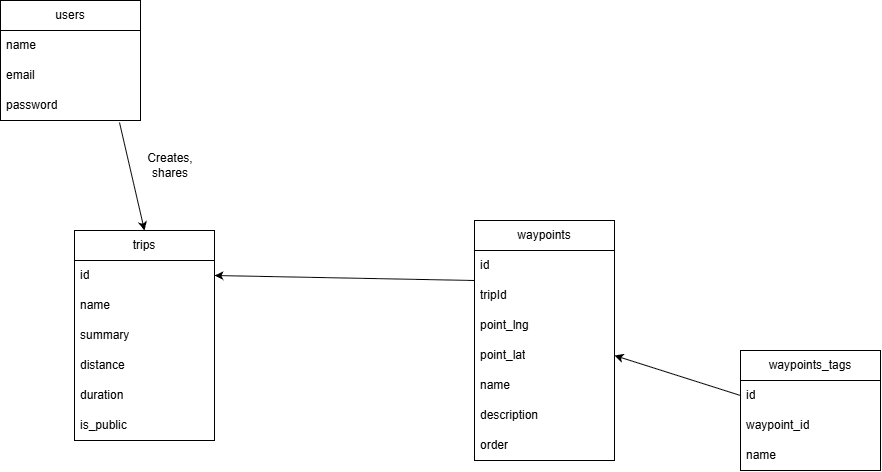

The diagram above was exported from draw.io. Its source (the exported page's mxGraphModel, read from the mxfile embedded in the PNG):
<mxGraphModel dx="1641" dy="951" grid="1" gridSize="10" guides="1" tooltips="1" connect="1" arrows="1" fold="1" page="1" pageScale="1" pageWidth="827" pageHeight="1169" math="0" shadow="0">
  <root>
    <mxCell id="0" />
    <mxCell id="1" parent="0" />
    <mxCell id="QLWh2XeEL1ij0m2RFi3u-2" parent="1" style="swimlane;fontStyle=0;childLayout=stackLayout;horizontal=1;startSize=30;horizontalStack=0;resizeParent=1;resizeParentMax=0;resizeLast=0;collapsible=1;marginBottom=0;whiteSpace=wrap;html=1;" value="users" vertex="1">
      <mxGeometry height="120" width="140" x="70" y="90" as="geometry" />
    </mxCell>
    <mxCell id="QLWh2XeEL1ij0m2RFi3u-3" parent="QLWh2XeEL1ij0m2RFi3u-2" style="text;strokeColor=none;fillColor=none;align=left;verticalAlign=middle;spacingLeft=4;spacingRight=4;overflow=hidden;points=[[0,0.5],[1,0.5]];portConstraint=eastwest;rotatable=0;whiteSpace=wrap;html=1;" value="name" vertex="1">
      <mxGeometry height="30" width="140" y="30" as="geometry" />
    </mxCell>
    <mxCell id="QLWh2XeEL1ij0m2RFi3u-4" parent="QLWh2XeEL1ij0m2RFi3u-2" style="text;strokeColor=none;fillColor=none;align=left;verticalAlign=middle;spacingLeft=4;spacingRight=4;overflow=hidden;points=[[0,0.5],[1,0.5]];portConstraint=eastwest;rotatable=0;whiteSpace=wrap;html=1;" value="email" vertex="1">
      <mxGeometry height="30" width="140" y="60" as="geometry" />
    </mxCell>
    <mxCell id="QLWh2XeEL1ij0m2RFi3u-5" parent="QLWh2XeEL1ij0m2RFi3u-2" style="text;strokeColor=none;fillColor=none;align=left;verticalAlign=middle;spacingLeft=4;spacingRight=4;overflow=hidden;points=[[0,0.5],[1,0.5]];portConstraint=eastwest;rotatable=0;whiteSpace=wrap;html=1;" value="password" vertex="1">
      <mxGeometry height="30" width="140" y="90" as="geometry" />
    </mxCell>
    <mxCell id="AWpIbAaxnu_MJghkyhO2-1" parent="1" style="swimlane;fontStyle=0;childLayout=stackLayout;horizontal=1;startSize=30;horizontalStack=0;resizeParent=1;resizeParentMax=0;resizeLast=0;collapsible=1;marginBottom=0;whiteSpace=wrap;html=1;" value="trips" vertex="1">
      <mxGeometry height="210" width="140" x="144" y="320" as="geometry" />
    </mxCell>
    <mxCell id="AWpIbAaxnu_MJghkyhO2-2" parent="AWpIbAaxnu_MJghkyhO2-1" style="text;strokeColor=none;fillColor=none;align=left;verticalAlign=middle;spacingLeft=4;spacingRight=4;overflow=hidden;points=[[0,0.5],[1,0.5]];portConstraint=eastwest;rotatable=0;whiteSpace=wrap;html=1;" value="id" vertex="1">
      <mxGeometry height="30" width="140" y="30" as="geometry" />
    </mxCell>
    <mxCell id="AWpIbAaxnu_MJghkyhO2-3" parent="AWpIbAaxnu_MJghkyhO2-1" style="text;strokeColor=none;fillColor=none;align=left;verticalAlign=middle;spacingLeft=4;spacingRight=4;overflow=hidden;points=[[0,0.5],[1,0.5]];portConstraint=eastwest;rotatable=0;whiteSpace=wrap;html=1;" value="name" vertex="1">
      <mxGeometry height="30" width="140" y="60" as="geometry" />
    </mxCell>
    <mxCell id="AWpIbAaxnu_MJghkyhO2-4" parent="AWpIbAaxnu_MJghkyhO2-1" style="text;strokeColor=none;fillColor=none;align=left;verticalAlign=middle;spacingLeft=4;spacingRight=4;overflow=hidden;points=[[0,0.5],[1,0.5]];portConstraint=eastwest;rotatable=0;whiteSpace=wrap;html=1;" value="summary" vertex="1">
      <mxGeometry height="30" width="140" y="90" as="geometry" />
    </mxCell>
    <mxCell id="AWpIbAaxnu_MJghkyhO2-9" parent="AWpIbAaxnu_MJghkyhO2-1" style="text;strokeColor=none;fillColor=none;align=left;verticalAlign=middle;spacingLeft=4;spacingRight=4;overflow=hidden;points=[[0,0.5],[1,0.5]];portConstraint=eastwest;rotatable=0;whiteSpace=wrap;html=1;" value="distance" vertex="1">
      <mxGeometry height="30" width="140" y="120" as="geometry" />
    </mxCell>
    <mxCell id="AWpIbAaxnu_MJghkyhO2-10" parent="AWpIbAaxnu_MJghkyhO2-1" style="text;strokeColor=none;fillColor=none;align=left;verticalAlign=middle;spacingLeft=4;spacingRight=4;overflow=hidden;points=[[0,0.5],[1,0.5]];portConstraint=eastwest;rotatable=0;whiteSpace=wrap;html=1;" value="duration" vertex="1">
      <mxGeometry height="30" width="140" y="150" as="geometry" />
    </mxCell>
    <mxCell id="AWpIbAaxnu_MJghkyhO2-11" parent="AWpIbAaxnu_MJghkyhO2-1" style="text;strokeColor=none;fillColor=none;align=left;verticalAlign=middle;spacingLeft=4;spacingRight=4;overflow=hidden;points=[[0,0.5],[1,0.5]];portConstraint=eastwest;rotatable=0;whiteSpace=wrap;html=1;" value="is_public" vertex="1">
      <mxGeometry height="30" width="140" y="180" as="geometry" />
    </mxCell>
    <mxCell id="AWpIbAaxnu_MJghkyhO2-5" parent="1" style="swimlane;fontStyle=0;childLayout=stackLayout;horizontal=1;startSize=30;horizontalStack=0;resizeParent=1;resizeParentMax=0;resizeLast=0;collapsible=1;marginBottom=0;whiteSpace=wrap;html=1;" value="waypoints" vertex="1">
      <mxGeometry height="240" width="140" x="544" y="310" as="geometry" />
    </mxCell>
    <mxCell id="AWpIbAaxnu_MJghkyhO2-6" parent="AWpIbAaxnu_MJghkyhO2-5" style="text;strokeColor=none;fillColor=none;align=left;verticalAlign=middle;spacingLeft=4;spacingRight=4;overflow=hidden;points=[[0,0.5],[1,0.5]];portConstraint=eastwest;rotatable=0;whiteSpace=wrap;html=1;" value="id" vertex="1">
      <mxGeometry height="30" width="140" y="30" as="geometry" />
    </mxCell>
    <mxCell id="CFrvICrpcY72FLSO0X9j-1" parent="AWpIbAaxnu_MJghkyhO2-5" style="text;strokeColor=none;fillColor=none;align=left;verticalAlign=middle;spacingLeft=4;spacingRight=4;overflow=hidden;points=[[0,0.5],[1,0.5]];portConstraint=eastwest;rotatable=0;whiteSpace=wrap;html=1;" value="tripId" vertex="1">
      <mxGeometry height="30" width="140" y="60" as="geometry" />
    </mxCell>
    <mxCell id="AWpIbAaxnu_MJghkyhO2-7" parent="AWpIbAaxnu_MJghkyhO2-5" style="text;strokeColor=none;fillColor=none;align=left;verticalAlign=middle;spacingLeft=4;spacingRight=4;overflow=hidden;points=[[0,0.5],[1,0.5]];portConstraint=eastwest;rotatable=0;whiteSpace=wrap;html=1;" value="point_lng" vertex="1">
      <mxGeometry height="30" width="140" y="90" as="geometry" />
    </mxCell>
    <mxCell id="AWpIbAaxnu_MJghkyhO2-8" parent="AWpIbAaxnu_MJghkyhO2-5" style="text;strokeColor=none;fillColor=none;align=left;verticalAlign=middle;spacingLeft=4;spacingRight=4;overflow=hidden;points=[[0,0.5],[1,0.5]];portConstraint=eastwest;rotatable=0;whiteSpace=wrap;html=1;" value="point_lat" vertex="1">
      <mxGeometry height="30" width="140" y="120" as="geometry" />
    </mxCell>
    <mxCell id="AWpIbAaxnu_MJghkyhO2-14" parent="AWpIbAaxnu_MJghkyhO2-5" style="text;strokeColor=none;fillColor=none;align=left;verticalAlign=middle;spacingLeft=4;spacingRight=4;overflow=hidden;points=[[0,0.5],[1,0.5]];portConstraint=eastwest;rotatable=0;whiteSpace=wrap;html=1;" value="name" vertex="1">
      <mxGeometry height="30" width="140" y="150" as="geometry" />
    </mxCell>
    <mxCell id="AWpIbAaxnu_MJghkyhO2-16" parent="AWpIbAaxnu_MJghkyhO2-5" style="text;strokeColor=none;fillColor=none;align=left;verticalAlign=middle;spacingLeft=4;spacingRight=4;overflow=hidden;points=[[0,0.5],[1,0.5]];portConstraint=eastwest;rotatable=0;whiteSpace=wrap;html=1;" value="description" vertex="1">
      <mxGeometry height="30" width="140" y="180" as="geometry" />
    </mxCell>
    <mxCell id="AWpIbAaxnu_MJghkyhO2-36" parent="AWpIbAaxnu_MJghkyhO2-5" style="text;strokeColor=none;fillColor=none;align=left;verticalAlign=middle;spacingLeft=4;spacingRight=4;overflow=hidden;points=[[0,0.5],[1,0.5]];portConstraint=eastwest;rotatable=0;whiteSpace=wrap;html=1;" value="order" vertex="1">
      <mxGeometry height="30" width="140" y="210" as="geometry" />
    </mxCell>
    <mxCell id="AWpIbAaxnu_MJghkyhO2-32" parent="1" style="swimlane;fontStyle=0;childLayout=stackLayout;horizontal=1;startSize=30;horizontalStack=0;resizeParent=1;resizeParentMax=0;resizeLast=0;collapsible=1;marginBottom=0;whiteSpace=wrap;html=1;" value="waypoints_tags" vertex="1">
      <mxGeometry height="120" width="140" x="810" y="440" as="geometry" />
    </mxCell>
    <mxCell id="AWpIbAaxnu_MJghkyhO2-33" parent="AWpIbAaxnu_MJghkyhO2-32" style="text;strokeColor=none;fillColor=none;align=left;verticalAlign=middle;spacingLeft=4;spacingRight=4;overflow=hidden;points=[[0,0.5],[1,0.5]];portConstraint=eastwest;rotatable=0;whiteSpace=wrap;html=1;" value="id" vertex="1">
      <mxGeometry height="30" width="140" y="30" as="geometry" />
    </mxCell>
    <mxCell id="AWpIbAaxnu_MJghkyhO2-34" parent="AWpIbAaxnu_MJghkyhO2-32" style="text;strokeColor=none;fillColor=none;align=left;verticalAlign=middle;spacingLeft=4;spacingRight=4;overflow=hidden;points=[[0,0.5],[1,0.5]];portConstraint=eastwest;rotatable=0;whiteSpace=wrap;html=1;" value="waypoint_id" vertex="1">
      <mxGeometry height="30" width="140" y="60" as="geometry" />
    </mxCell>
    <mxCell id="AWpIbAaxnu_MJghkyhO2-49" parent="AWpIbAaxnu_MJghkyhO2-32" style="text;strokeColor=none;fillColor=none;align=left;verticalAlign=middle;spacingLeft=4;spacingRight=4;overflow=hidden;points=[[0,0.5],[1,0.5]];portConstraint=eastwest;rotatable=0;whiteSpace=wrap;html=1;" value="name" vertex="1">
      <mxGeometry height="30" width="140" y="90" as="geometry" />
    </mxCell>
    <mxCell id="AWpIbAaxnu_MJghkyhO2-38" edge="1" parent="1" source="QLWh2XeEL1ij0m2RFi3u-5" style="endArrow=classic;html=1;rounded=0;defaultLabelBackgroundColor=page;exitX=0.85;exitY=1.067;exitDx=0;exitDy=0;exitPerimeter=0;entryX=0.5;entryY=0;entryDx=0;entryDy=0;" target="AWpIbAaxnu_MJghkyhO2-1" value="">
      <mxGeometry height="50" relative="1" width="50" as="geometry">
        <mxPoint x="390" y="430" as="sourcePoint" />
        <mxPoint x="440" y="380" as="targetPoint" />
      </mxGeometry>
    </mxCell>
    <mxCell id="AWpIbAaxnu_MJghkyhO2-40" parent="1" style="text;html=1;whiteSpace=wrap;strokeColor=none;fillColor=none;align=center;verticalAlign=middle;rounded=0;" value="Creates, shares" vertex="1">
      <mxGeometry height="30" width="60" x="210" y="240" as="geometry" />
    </mxCell>
    <mxCell id="AWpIbAaxnu_MJghkyhO2-43" edge="1" parent="1" source="AWpIbAaxnu_MJghkyhO2-5" style="endArrow=classic;html=1;rounded=0;defaultLabelBackgroundColor=page;entryX=1;entryY=0.5;entryDx=0;entryDy=0;exitX=0;exitY=0.25;exitDx=0;exitDy=0;" target="AWpIbAaxnu_MJghkyhO2-2" value="">
      <mxGeometry height="50" relative="1" width="50" as="geometry">
        <mxPoint x="394" y="440" as="sourcePoint" />
        <mxPoint x="444" y="390" as="targetPoint" />
      </mxGeometry>
    </mxCell>
    <mxCell id="AWpIbAaxnu_MJghkyhO2-48" edge="1" parent="1" source="AWpIbAaxnu_MJghkyhO2-33" style="endArrow=classic;html=1;rounded=0;defaultLabelBackgroundColor=page;exitX=0;exitY=0.5;exitDx=0;exitDy=0;entryX=1;entryY=0.5;entryDx=0;entryDy=0;" target="AWpIbAaxnu_MJghkyhO2-8" value="">
      <mxGeometry height="50" relative="1" width="50" as="geometry">
        <mxPoint x="390" y="430" as="sourcePoint" />
        <mxPoint x="440" y="380" as="targetPoint" />
      </mxGeometry>
    </mxCell>
  </root>
</mxGraphModel>